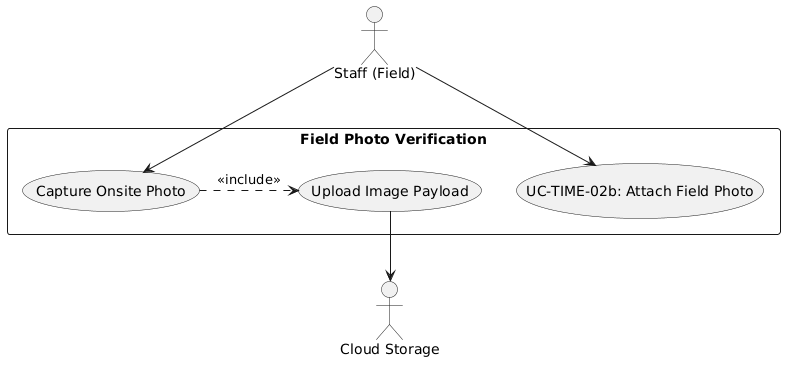

The diagram above was rendered by PlantUML. Its source (embedded in the PNG):
@startuml
skinparam actorStyle stickman
actor "Staff (Field)" as FieldWorker
actor "Cloud Storage" as Store

rectangle "Field Photo Verification" {
  usecase "UC-TIME-02b: Attach Field Photo" as UC
  usecase "Capture Onsite Photo" as UC_Cap
  usecase "Upload Image Payload" as UC_Up
}

FieldWorker --> UC
FieldWorker --> UC_Cap
UC_Cap .> UC_Up : <<include>>
UC_Up --> Store
@enduml